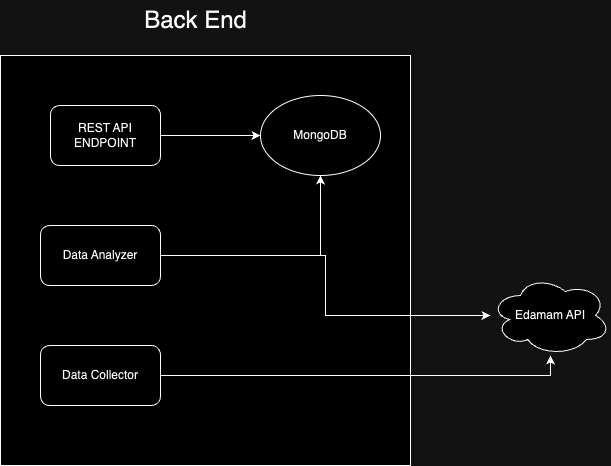

The diagram above was exported from draw.io. Its source (the exported page's mxGraphModel, read from the mxfile embedded in the PNG):
<mxGraphModel dx="1224" dy="743" grid="1" gridSize="10" guides="1" tooltips="1" connect="1" arrows="1" fold="1" page="1" pageScale="1" pageWidth="850" pageHeight="1100" math="0" shadow="0">
  <root>
    <mxCell id="0" />
    <mxCell id="1" parent="0" />
    <mxCell id="o_ByZ_gwh0JT-pnpEAeL-1" value="" style="whiteSpace=wrap;html=1;aspect=fixed;" vertex="1" parent="1">
      <mxGeometry x="110" y="80" width="410" height="410" as="geometry" />
    </mxCell>
    <mxCell id="o_ByZ_gwh0JT-pnpEAeL-2" value="MongoDB" style="ellipse;whiteSpace=wrap;html=1;" vertex="1" parent="1">
      <mxGeometry x="370" y="120" width="120" height="80" as="geometry" />
    </mxCell>
    <mxCell id="o_ByZ_gwh0JT-pnpEAeL-11" style="edgeStyle=orthogonalEdgeStyle;rounded=0;orthogonalLoop=1;jettySize=auto;html=1;" edge="1" parent="1" source="o_ByZ_gwh0JT-pnpEAeL-3" target="o_ByZ_gwh0JT-pnpEAeL-2">
      <mxGeometry relative="1" as="geometry" />
    </mxCell>
    <mxCell id="o_ByZ_gwh0JT-pnpEAeL-3" value="REST API ENDPOINT" style="rounded=1;whiteSpace=wrap;html=1;" vertex="1" parent="1">
      <mxGeometry x="160" y="130" width="110" height="60" as="geometry" />
    </mxCell>
    <mxCell id="o_ByZ_gwh0JT-pnpEAeL-4" value="Data Collector" style="rounded=1;whiteSpace=wrap;html=1;" vertex="1" parent="1">
      <mxGeometry x="150" y="370" width="120" height="60" as="geometry" />
    </mxCell>
    <mxCell id="o_ByZ_gwh0JT-pnpEAeL-7" style="edgeStyle=orthogonalEdgeStyle;rounded=0;orthogonalLoop=1;jettySize=auto;html=1;" edge="1" parent="1" source="o_ByZ_gwh0JT-pnpEAeL-5" target="o_ByZ_gwh0JT-pnpEAeL-6">
      <mxGeometry relative="1" as="geometry" />
    </mxCell>
    <mxCell id="o_ByZ_gwh0JT-pnpEAeL-9" style="edgeStyle=orthogonalEdgeStyle;rounded=0;orthogonalLoop=1;jettySize=auto;html=1;entryX=0.5;entryY=1;entryDx=0;entryDy=0;" edge="1" parent="1" source="o_ByZ_gwh0JT-pnpEAeL-5" target="o_ByZ_gwh0JT-pnpEAeL-2">
      <mxGeometry relative="1" as="geometry" />
    </mxCell>
    <mxCell id="o_ByZ_gwh0JT-pnpEAeL-5" value="Data Analyzer" style="rounded=1;whiteSpace=wrap;html=1;" vertex="1" parent="1">
      <mxGeometry x="150" y="250" width="120" height="60" as="geometry" />
    </mxCell>
    <mxCell id="o_ByZ_gwh0JT-pnpEAeL-6" value="Edamam API" style="ellipse;shape=cloud;whiteSpace=wrap;html=1;" vertex="1" parent="1">
      <mxGeometry x="600" y="300" width="120" height="80" as="geometry" />
    </mxCell>
    <mxCell id="o_ByZ_gwh0JT-pnpEAeL-10" style="edgeStyle=orthogonalEdgeStyle;rounded=0;orthogonalLoop=1;jettySize=auto;html=1;entryX=0.5;entryY=1;entryDx=0;entryDy=0;entryPerimeter=0;" edge="1" parent="1" source="o_ByZ_gwh0JT-pnpEAeL-4" target="o_ByZ_gwh0JT-pnpEAeL-6">
      <mxGeometry relative="1" as="geometry" />
    </mxCell>
    <mxCell id="o_ByZ_gwh0JT-pnpEAeL-12" value="&lt;font style=&quot;font-size: 24px;&quot;&gt;Back End&lt;/font&gt;" style="text;html=1;align=center;verticalAlign=middle;resizable=0;points=[];autosize=1;strokeColor=none;fillColor=none;" vertex="1" parent="1">
      <mxGeometry x="240" y="25" width="130" height="40" as="geometry" />
    </mxCell>
  </root>
</mxGraphModel>